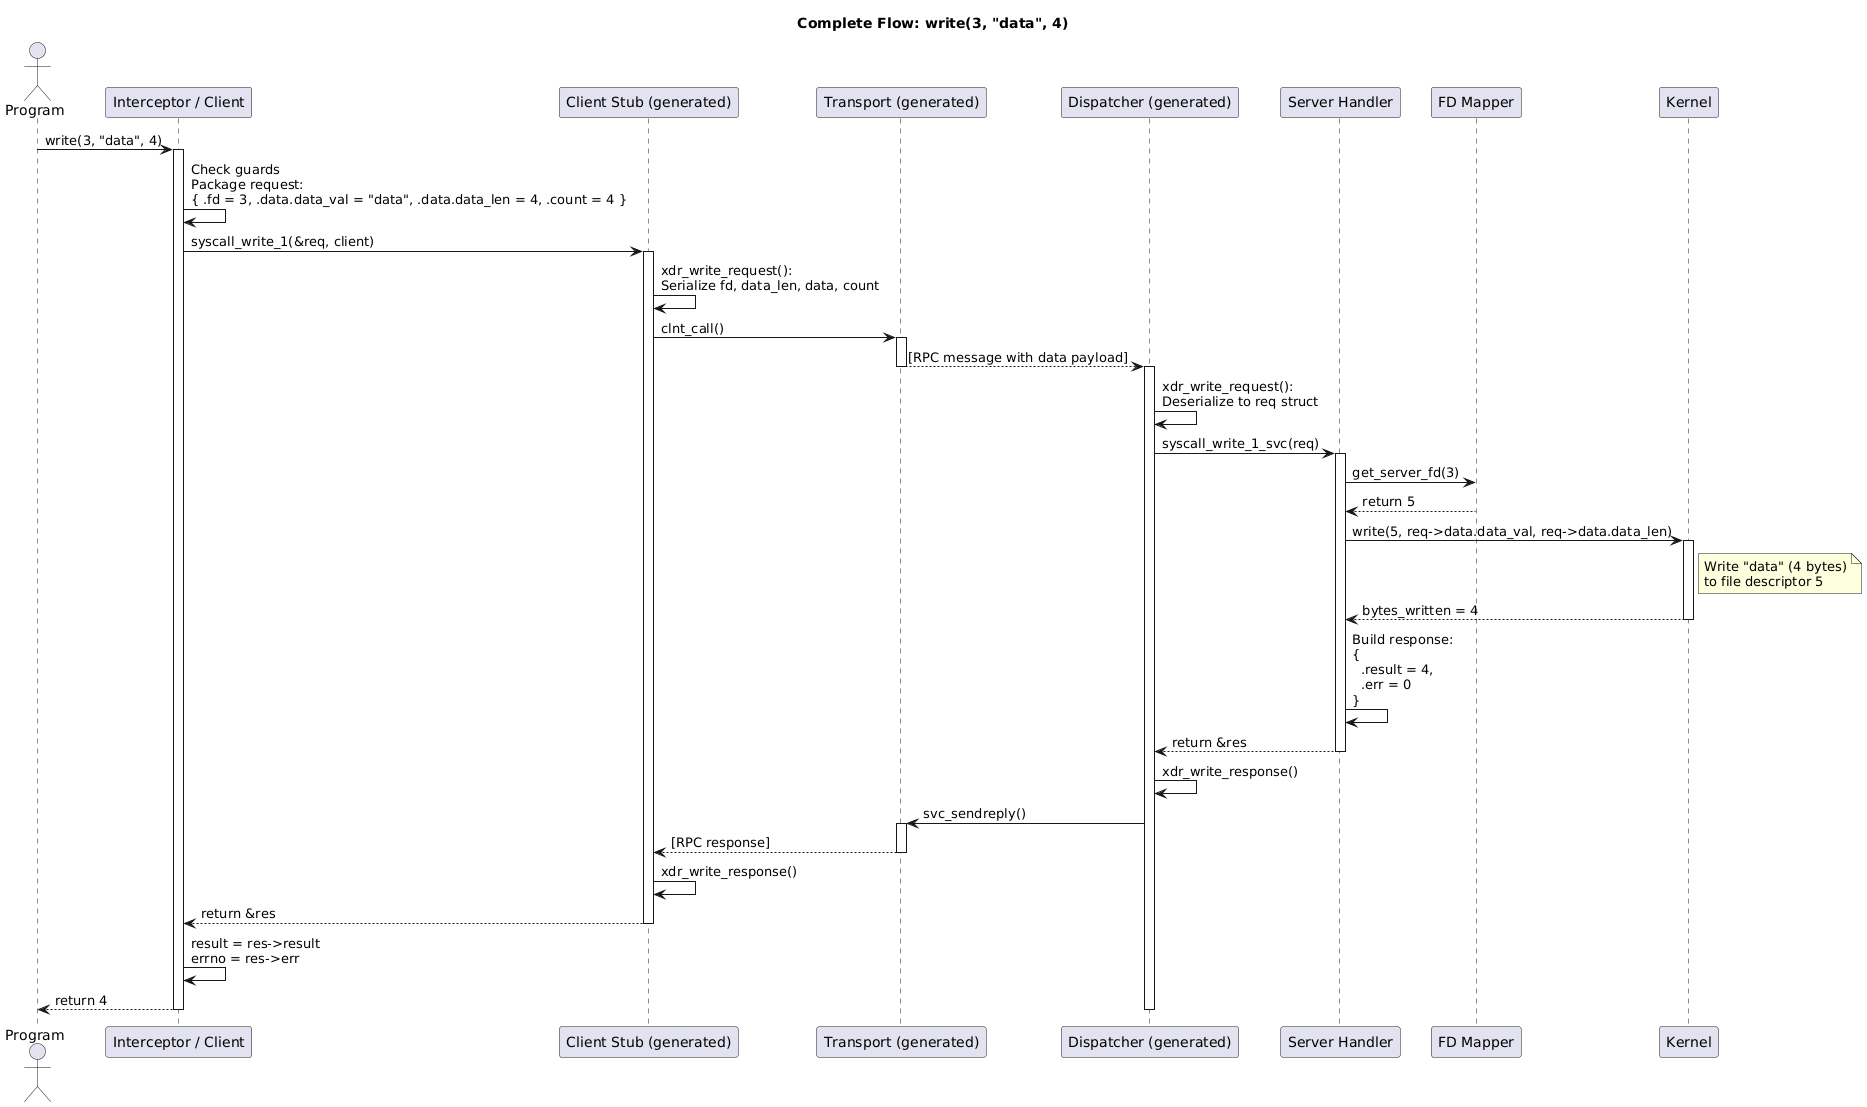

The diagram above was rendered by PlantUML. Its source (embedded in the PNG):
@startuml
title Complete Flow: write(3, "data", 4)

actor Program
participant "Interceptor / Client" as Interceptor
participant "Client Stub (generated)" as Stub
participant "Transport (generated)" as Transport
participant "Dispatcher (generated)" as Dispatcher
participant "Server Handler" as Handler
participant "FD Mapper" as Mapper
participant Kernel

Program -> Interceptor: write(3, "data", 4)
activate Interceptor

Interceptor -> Interceptor: Check guards\nPackage request:\n{ .fd = 3, .data.data_val = "data", .data.data_len = 4, .count = 4 }

Interceptor -> Stub: syscall_write_1(&req, client)
activate Stub

Stub -> Stub: xdr_write_request():\nSerialize fd, data_len, data, count

Stub -> Transport: clnt_call()
activate Transport

Transport --> Dispatcher: [RPC message with data payload]
deactivate Transport
activate Dispatcher

Dispatcher -> Dispatcher: xdr_write_request():\nDeserialize to req struct

Dispatcher -> Handler: syscall_write_1_svc(req)
activate Handler

Handler -> Mapper: get_server_fd(3)
Mapper --> Handler: return 5

Handler -> Kernel: write(5, req->data.data_val, req->data.data_len)
activate Kernel

note right of Kernel
  Write "data" (4 bytes)
  to file descriptor 5
end note

Kernel --> Handler: bytes_written = 4
deactivate Kernel

Handler -> Handler: Build response:\n{\n  .result = 4,\n  .err = 0\n}

Handler --> Dispatcher: return &res
deactivate Handler

Dispatcher -> Dispatcher: xdr_write_response()

Dispatcher -> Transport: svc_sendreply()
activate Transport

Transport --> Stub: [RPC response]
deactivate Transport

Stub -> Stub: xdr_write_response()

Stub --> Interceptor: return &res
deactivate Stub

Interceptor -> Interceptor: result = res->result\nerrno = res->err

Interceptor --> Program: return 4
deactivate Interceptor
deactivate Dispatcher
@enduml